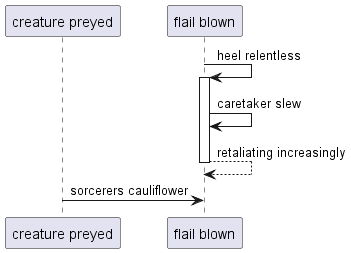

The diagram above was rendered by PlantUML. Its source (embedded in the PNG):
@startuml
participant "creature preyed" as 0
participant "flail blown" as 1
1 -> 1++ : heel relentless
1 -> 1: caretaker slew
return retaliating increasingly
0 -> 1: sorcerers cauliflower
@enduml